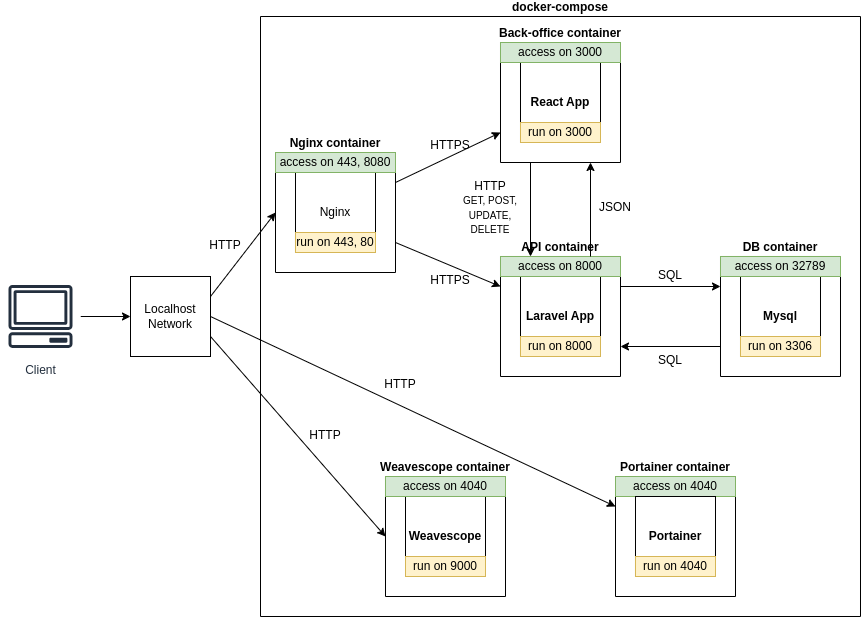

The diagram above was exported from draw.io. Its source (the exported page's mxGraphModel, read from the mxfile embedded in the PNG):
<mxGraphModel dx="1114" dy="563" grid="1" gridSize="5" guides="1" tooltips="1" connect="1" arrows="1" fold="1" page="1" pageScale="1" pageWidth="1169" pageHeight="827" math="0" shadow="0">
  <root>
    <mxCell id="0" />
    <mxCell id="1" parent="0" />
    <mxCell id="b_7mbEXU9Wh2DtP8rDn8-6" value="docker-compose" style="swimlane;startSize=0;verticalAlign=bottom;" parent="1" vertex="1">
      <mxGeometry x="310" y="114" width="600" height="600" as="geometry" />
    </mxCell>
    <mxCell id="b_7mbEXU9Wh2DtP8rDn8-24" value="" style="group;rotation=0;" parent="b_7mbEXU9Wh2DtP8rDn8-6" vertex="1" connectable="0">
      <mxGeometry x="240" y="240" width="120" height="120" as="geometry" />
    </mxCell>
    <mxCell id="b_7mbEXU9Wh2DtP8rDn8-11" value="&lt;b&gt;Laravel App&lt;/b&gt;" style="whiteSpace=wrap;html=1;aspect=fixed;" parent="b_7mbEXU9Wh2DtP8rDn8-24" vertex="1">
      <mxGeometry x="20" y="20" width="80" height="80" as="geometry" />
    </mxCell>
    <mxCell id="b_7mbEXU9Wh2DtP8rDn8-18" value="API container" style="swimlane;startSize=0;verticalAlign=bottom;" parent="b_7mbEXU9Wh2DtP8rDn8-24" vertex="1">
      <mxGeometry width="120" height="120" as="geometry" />
    </mxCell>
    <mxCell id="b_7mbEXU9Wh2DtP8rDn8-38" value="access on 8000" style="rounded=0;whiteSpace=wrap;html=1;fillColor=#d5e8d4;strokeColor=#82b366;" parent="b_7mbEXU9Wh2DtP8rDn8-18" vertex="1">
      <mxGeometry width="120" height="20" as="geometry" />
    </mxCell>
    <mxCell id="b_7mbEXU9Wh2DtP8rDn8-51" value="run on 8000" style="rounded=0;whiteSpace=wrap;html=1;fillColor=#fff2cc;strokeColor=#d6b656;" parent="b_7mbEXU9Wh2DtP8rDn8-24" vertex="1">
      <mxGeometry x="20" y="80" width="80" height="20" as="geometry" />
    </mxCell>
    <mxCell id="b_7mbEXU9Wh2DtP8rDn8-25" value="" style="group" parent="b_7mbEXU9Wh2DtP8rDn8-6" vertex="1" connectable="0">
      <mxGeometry x="460" y="240" width="120" height="120" as="geometry" />
    </mxCell>
    <mxCell id="b_7mbEXU9Wh2DtP8rDn8-9" value="&lt;b&gt;Mysql&lt;/b&gt;" style="whiteSpace=wrap;html=1;aspect=fixed;" parent="b_7mbEXU9Wh2DtP8rDn8-25" vertex="1">
      <mxGeometry x="20" y="20" width="80" height="80" as="geometry" />
    </mxCell>
    <mxCell id="b_7mbEXU9Wh2DtP8rDn8-19" value="DB container" style="swimlane;startSize=0;verticalAlign=bottom;" parent="b_7mbEXU9Wh2DtP8rDn8-25" vertex="1">
      <mxGeometry width="120" height="120" as="geometry" />
    </mxCell>
    <mxCell id="b_7mbEXU9Wh2DtP8rDn8-43" value="access on 32789" style="rounded=0;whiteSpace=wrap;html=1;fillColor=#d5e8d4;strokeColor=#82b366;" parent="b_7mbEXU9Wh2DtP8rDn8-19" vertex="1">
      <mxGeometry width="120" height="20" as="geometry" />
    </mxCell>
    <mxCell id="b_7mbEXU9Wh2DtP8rDn8-52" value="run on 3306" style="rounded=0;whiteSpace=wrap;html=1;fillColor=#fff2cc;strokeColor=#d6b656;" parent="b_7mbEXU9Wh2DtP8rDn8-25" vertex="1">
      <mxGeometry x="20" y="80" width="80" height="20" as="geometry" />
    </mxCell>
    <mxCell id="b_7mbEXU9Wh2DtP8rDn8-27" value="" style="group" parent="b_7mbEXU9Wh2DtP8rDn8-6" vertex="1" connectable="0">
      <mxGeometry x="240" y="26" width="120" height="120" as="geometry" />
    </mxCell>
    <mxCell id="b_7mbEXU9Wh2DtP8rDn8-12" value="&lt;b&gt;React App&lt;/b&gt;" style="whiteSpace=wrap;html=1;aspect=fixed;" parent="b_7mbEXU9Wh2DtP8rDn8-27" vertex="1">
      <mxGeometry x="20" y="20" width="80" height="80" as="geometry" />
    </mxCell>
    <mxCell id="b_7mbEXU9Wh2DtP8rDn8-20" value="Back-office container" style="swimlane;startSize=0;verticalAlign=bottom;" parent="b_7mbEXU9Wh2DtP8rDn8-27" vertex="1">
      <mxGeometry width="120" height="120" as="geometry" />
    </mxCell>
    <mxCell id="b_7mbEXU9Wh2DtP8rDn8-37" value="access on 3000" style="rounded=0;whiteSpace=wrap;html=1;fillColor=#d5e8d4;strokeColor=#82b366;" parent="b_7mbEXU9Wh2DtP8rDn8-20" vertex="1">
      <mxGeometry width="120" height="20" as="geometry" />
    </mxCell>
    <mxCell id="b_7mbEXU9Wh2DtP8rDn8-55" value="run on 3000" style="rounded=0;whiteSpace=wrap;html=1;fillColor=#fff2cc;strokeColor=#d6b656;" parent="b_7mbEXU9Wh2DtP8rDn8-27" vertex="1">
      <mxGeometry x="20" y="80" width="80" height="20" as="geometry" />
    </mxCell>
    <mxCell id="b_7mbEXU9Wh2DtP8rDn8-26" value="" style="group" parent="b_7mbEXU9Wh2DtP8rDn8-6" vertex="1" connectable="0">
      <mxGeometry x="15" y="136" width="120" height="120" as="geometry" />
    </mxCell>
    <mxCell id="b_7mbEXU9Wh2DtP8rDn8-8" value="Nginx" style="whiteSpace=wrap;html=1;aspect=fixed;" parent="b_7mbEXU9Wh2DtP8rDn8-26" vertex="1">
      <mxGeometry x="20" y="20" width="80" height="80" as="geometry" />
    </mxCell>
    <mxCell id="b_7mbEXU9Wh2DtP8rDn8-16" value="Nginx container" style="swimlane;startSize=0;verticalAlign=bottom;" parent="b_7mbEXU9Wh2DtP8rDn8-26" vertex="1">
      <mxGeometry width="120" height="120" as="geometry" />
    </mxCell>
    <mxCell id="b_7mbEXU9Wh2DtP8rDn8-60" value="access on 443, 8080" style="rounded=0;whiteSpace=wrap;html=1;fillColor=#d5e8d4;strokeColor=#82b366;" parent="b_7mbEXU9Wh2DtP8rDn8-16" vertex="1">
      <mxGeometry width="120" height="20" as="geometry" />
    </mxCell>
    <mxCell id="b_7mbEXU9Wh2DtP8rDn8-61" value="run on 443, 80" style="rounded=0;whiteSpace=wrap;html=1;fillColor=#fff2cc;strokeColor=#d6b656;" parent="b_7mbEXU9Wh2DtP8rDn8-26" vertex="1">
      <mxGeometry x="20" y="80" width="80" height="20" as="geometry" />
    </mxCell>
    <mxCell id="b_7mbEXU9Wh2DtP8rDn8-28" value="" style="group" parent="b_7mbEXU9Wh2DtP8rDn8-6" vertex="1" connectable="0">
      <mxGeometry x="355" y="460" width="120" height="120" as="geometry" />
    </mxCell>
    <mxCell id="b_7mbEXU9Wh2DtP8rDn8-22" value="Portainer container" style="swimlane;startSize=0;verticalAlign=bottom;container=0;" parent="b_7mbEXU9Wh2DtP8rDn8-28" vertex="1">
      <mxGeometry width="120" height="120" as="geometry" />
    </mxCell>
    <mxCell id="b_7mbEXU9Wh2DtP8rDn8-49" value="access on 4040" style="rounded=0;whiteSpace=wrap;html=1;fillColor=#d5e8d4;strokeColor=#82b366;" parent="b_7mbEXU9Wh2DtP8rDn8-22" vertex="1">
      <mxGeometry width="120" height="20" as="geometry" />
    </mxCell>
    <mxCell id="b_7mbEXU9Wh2DtP8rDn8-13" value="&lt;b&gt;Portainer&lt;/b&gt;" style="whiteSpace=wrap;html=1;aspect=fixed;container=0;" parent="b_7mbEXU9Wh2DtP8rDn8-28" vertex="1">
      <mxGeometry x="20" y="20" width="80" height="80" as="geometry" />
    </mxCell>
    <mxCell id="b_7mbEXU9Wh2DtP8rDn8-53" value="run on 4040" style="rounded=0;whiteSpace=wrap;html=1;fillColor=#fff2cc;strokeColor=#d6b656;" parent="b_7mbEXU9Wh2DtP8rDn8-28" vertex="1">
      <mxGeometry x="20" y="80" width="80" height="20" as="geometry" />
    </mxCell>
    <mxCell id="b_7mbEXU9Wh2DtP8rDn8-23" value="" style="group" parent="b_7mbEXU9Wh2DtP8rDn8-6" vertex="1" connectable="0">
      <mxGeometry x="125" y="460" width="120" height="120" as="geometry" />
    </mxCell>
    <mxCell id="b_7mbEXU9Wh2DtP8rDn8-14" value="&lt;b&gt;Weavescope&lt;/b&gt;" style="whiteSpace=wrap;html=1;aspect=fixed;" parent="b_7mbEXU9Wh2DtP8rDn8-23" vertex="1">
      <mxGeometry x="20" y="20" width="80" height="80" as="geometry" />
    </mxCell>
    <mxCell id="b_7mbEXU9Wh2DtP8rDn8-21" value="Weavescope container" style="swimlane;startSize=0;verticalAlign=bottom;" parent="b_7mbEXU9Wh2DtP8rDn8-23" vertex="1">
      <mxGeometry width="120" height="120" as="geometry" />
    </mxCell>
    <mxCell id="b_7mbEXU9Wh2DtP8rDn8-48" value="access on 4040" style="rounded=0;whiteSpace=wrap;html=1;fillColor=#d5e8d4;strokeColor=#82b366;" parent="b_7mbEXU9Wh2DtP8rDn8-21" vertex="1">
      <mxGeometry width="120" height="20" as="geometry" />
    </mxCell>
    <mxCell id="b_7mbEXU9Wh2DtP8rDn8-54" value="run on 9000" style="rounded=0;whiteSpace=wrap;html=1;fillColor=#fff2cc;strokeColor=#d6b656;" parent="b_7mbEXU9Wh2DtP8rDn8-23" vertex="1">
      <mxGeometry x="20" y="80" width="80" height="20" as="geometry" />
    </mxCell>
    <mxCell id="b_7mbEXU9Wh2DtP8rDn8-29" style="rounded=0;orthogonalLoop=1;jettySize=auto;html=1;exitX=1;exitY=0.25;exitDx=0;exitDy=0;entryX=0;entryY=0.75;entryDx=0;entryDy=0;" parent="b_7mbEXU9Wh2DtP8rDn8-6" source="b_7mbEXU9Wh2DtP8rDn8-16" target="b_7mbEXU9Wh2DtP8rDn8-20" edge="1">
      <mxGeometry relative="1" as="geometry" />
    </mxCell>
    <mxCell id="b_7mbEXU9Wh2DtP8rDn8-32" style="rounded=0;orthogonalLoop=1;jettySize=auto;html=1;exitX=1;exitY=0.75;exitDx=0;exitDy=0;entryX=0;entryY=0.25;entryDx=0;entryDy=0;" parent="b_7mbEXU9Wh2DtP8rDn8-6" source="b_7mbEXU9Wh2DtP8rDn8-16" target="b_7mbEXU9Wh2DtP8rDn8-18" edge="1">
      <mxGeometry relative="1" as="geometry" />
    </mxCell>
    <mxCell id="b_7mbEXU9Wh2DtP8rDn8-56" style="edgeStyle=none;rounded=0;orthogonalLoop=1;jettySize=auto;html=1;exitX=0.25;exitY=1;exitDx=0;exitDy=0;entryX=0.25;entryY=0;entryDx=0;entryDy=0;" parent="b_7mbEXU9Wh2DtP8rDn8-6" source="b_7mbEXU9Wh2DtP8rDn8-20" target="b_7mbEXU9Wh2DtP8rDn8-18" edge="1">
      <mxGeometry relative="1" as="geometry" />
    </mxCell>
    <mxCell id="b_7mbEXU9Wh2DtP8rDn8-57" style="edgeStyle=none;rounded=0;orthogonalLoop=1;jettySize=auto;html=1;exitX=0.75;exitY=0;exitDx=0;exitDy=0;entryX=0.75;entryY=1;entryDx=0;entryDy=0;" parent="b_7mbEXU9Wh2DtP8rDn8-6" source="b_7mbEXU9Wh2DtP8rDn8-38" target="b_7mbEXU9Wh2DtP8rDn8-20" edge="1">
      <mxGeometry relative="1" as="geometry" />
    </mxCell>
    <mxCell id="b_7mbEXU9Wh2DtP8rDn8-58" style="edgeStyle=none;rounded=0;orthogonalLoop=1;jettySize=auto;html=1;exitX=1;exitY=0.25;exitDx=0;exitDy=0;entryX=0;entryY=0.25;entryDx=0;entryDy=0;" parent="b_7mbEXU9Wh2DtP8rDn8-6" source="b_7mbEXU9Wh2DtP8rDn8-18" target="b_7mbEXU9Wh2DtP8rDn8-19" edge="1">
      <mxGeometry relative="1" as="geometry" />
    </mxCell>
    <mxCell id="b_7mbEXU9Wh2DtP8rDn8-59" style="edgeStyle=none;rounded=0;orthogonalLoop=1;jettySize=auto;html=1;exitX=0;exitY=0.75;exitDx=0;exitDy=0;entryX=1;entryY=0.75;entryDx=0;entryDy=0;" parent="b_7mbEXU9Wh2DtP8rDn8-6" source="b_7mbEXU9Wh2DtP8rDn8-19" target="b_7mbEXU9Wh2DtP8rDn8-18" edge="1">
      <mxGeometry relative="1" as="geometry" />
    </mxCell>
    <mxCell id="b_7mbEXU9Wh2DtP8rDn8-81" value="HTTP&lt;br&gt;&lt;font style=&quot;font-size: 10px;&quot;&gt;GET, POST, UPDATE, DELETE&lt;/font&gt;" style="text;html=1;strokeColor=none;fillColor=none;align=center;verticalAlign=middle;whiteSpace=wrap;rounded=0;" parent="b_7mbEXU9Wh2DtP8rDn8-6" vertex="1">
      <mxGeometry x="190" y="163.5" width="80" height="55" as="geometry" />
    </mxCell>
    <mxCell id="b_7mbEXU9Wh2DtP8rDn8-76" value="SQL" style="text;html=1;strokeColor=none;fillColor=none;align=center;verticalAlign=middle;whiteSpace=wrap;rounded=0;" parent="b_7mbEXU9Wh2DtP8rDn8-6" vertex="1">
      <mxGeometry x="395" y="251" width="30" height="15" as="geometry" />
    </mxCell>
    <mxCell id="b_7mbEXU9Wh2DtP8rDn8-85" value="SQL" style="text;html=1;strokeColor=none;fillColor=none;align=center;verticalAlign=middle;whiteSpace=wrap;rounded=0;" parent="b_7mbEXU9Wh2DtP8rDn8-6" vertex="1">
      <mxGeometry x="395" y="336" width="30" height="15" as="geometry" />
    </mxCell>
    <mxCell id="b_7mbEXU9Wh2DtP8rDn8-86" value="HTTP" style="text;html=1;strokeColor=none;fillColor=none;align=center;verticalAlign=middle;whiteSpace=wrap;rounded=0;" parent="b_7mbEXU9Wh2DtP8rDn8-6" vertex="1">
      <mxGeometry x="125" y="360" width="30" height="15" as="geometry" />
    </mxCell>
    <mxCell id="b_7mbEXU9Wh2DtP8rDn8-87" value="HTTP" style="text;html=1;strokeColor=none;fillColor=none;align=center;verticalAlign=middle;whiteSpace=wrap;rounded=0;" parent="b_7mbEXU9Wh2DtP8rDn8-6" vertex="1">
      <mxGeometry x="50" y="411" width="30" height="15" as="geometry" />
    </mxCell>
    <mxCell id="b_7mbEXU9Wh2DtP8rDn8-89" value="JSON" style="text;html=1;strokeColor=none;fillColor=none;align=center;verticalAlign=middle;whiteSpace=wrap;rounded=0;" parent="b_7mbEXU9Wh2DtP8rDn8-6" vertex="1">
      <mxGeometry x="340" y="183.5" width="30" height="15" as="geometry" />
    </mxCell>
    <mxCell id="b_7mbEXU9Wh2DtP8rDn8-91" value="HTTPS" style="text;html=1;strokeColor=none;fillColor=none;align=center;verticalAlign=middle;whiteSpace=wrap;rounded=0;" parent="b_7mbEXU9Wh2DtP8rDn8-6" vertex="1">
      <mxGeometry x="175" y="256" width="30" height="15" as="geometry" />
    </mxCell>
    <mxCell id="b_7mbEXU9Wh2DtP8rDn8-94" value="HTTPS" style="text;html=1;strokeColor=none;fillColor=none;align=center;verticalAlign=middle;whiteSpace=wrap;rounded=0;" parent="b_7mbEXU9Wh2DtP8rDn8-6" vertex="1">
      <mxGeometry x="175" y="121" width="30" height="15" as="geometry" />
    </mxCell>
    <mxCell id="b_7mbEXU9Wh2DtP8rDn8-63" style="edgeStyle=none;rounded=0;orthogonalLoop=1;jettySize=auto;html=1;exitX=1;exitY=0.25;exitDx=0;exitDy=0;entryX=0;entryY=0.5;entryDx=0;entryDy=0;" parent="1" source="b_7mbEXU9Wh2DtP8rDn8-62" target="b_7mbEXU9Wh2DtP8rDn8-16" edge="1">
      <mxGeometry relative="1" as="geometry" />
    </mxCell>
    <mxCell id="b_7mbEXU9Wh2DtP8rDn8-64" style="edgeStyle=none;rounded=0;orthogonalLoop=1;jettySize=auto;html=1;exitX=1;exitY=0.5;exitDx=0;exitDy=0;entryX=0;entryY=0.25;entryDx=0;entryDy=0;" parent="1" source="b_7mbEXU9Wh2DtP8rDn8-62" target="b_7mbEXU9Wh2DtP8rDn8-22" edge="1">
      <mxGeometry relative="1" as="geometry" />
    </mxCell>
    <mxCell id="b_7mbEXU9Wh2DtP8rDn8-65" style="edgeStyle=none;rounded=0;orthogonalLoop=1;jettySize=auto;html=1;exitX=1;exitY=0.75;exitDx=0;exitDy=0;entryX=0;entryY=0.5;entryDx=0;entryDy=0;" parent="1" source="b_7mbEXU9Wh2DtP8rDn8-62" target="b_7mbEXU9Wh2DtP8rDn8-21" edge="1">
      <mxGeometry relative="1" as="geometry" />
    </mxCell>
    <mxCell id="b_7mbEXU9Wh2DtP8rDn8-62" value="Localhost Network" style="whiteSpace=wrap;html=1;aspect=fixed;" parent="1" vertex="1">
      <mxGeometry x="180" y="374" width="80" height="80" as="geometry" />
    </mxCell>
    <mxCell id="b_7mbEXU9Wh2DtP8rDn8-72" value="" style="edgeStyle=none;rounded=0;orthogonalLoop=1;jettySize=auto;html=1;" parent="1" source="b_7mbEXU9Wh2DtP8rDn8-68" target="b_7mbEXU9Wh2DtP8rDn8-62" edge="1">
      <mxGeometry relative="1" as="geometry" />
    </mxCell>
    <mxCell id="b_7mbEXU9Wh2DtP8rDn8-68" value="Client" style="sketch=0;outlineConnect=0;fontColor=#232F3E;gradientColor=none;strokeColor=#232F3E;fillColor=#ffffff;dashed=0;verticalLabelPosition=bottom;verticalAlign=top;align=center;html=1;fontSize=12;fontStyle=0;aspect=fixed;shape=mxgraph.aws4.resourceIcon;resIcon=mxgraph.aws4.client;" parent="1" vertex="1">
      <mxGeometry x="50" y="374" width="80" height="80" as="geometry" />
    </mxCell>
    <mxCell id="b_7mbEXU9Wh2DtP8rDn8-88" value="HTTP" style="text;html=1;strokeColor=none;fillColor=none;align=center;verticalAlign=middle;whiteSpace=wrap;rounded=0;" parent="1" vertex="1">
      <mxGeometry x="260" y="335" width="30" height="15" as="geometry" />
    </mxCell>
  </root>
</mxGraphModel>